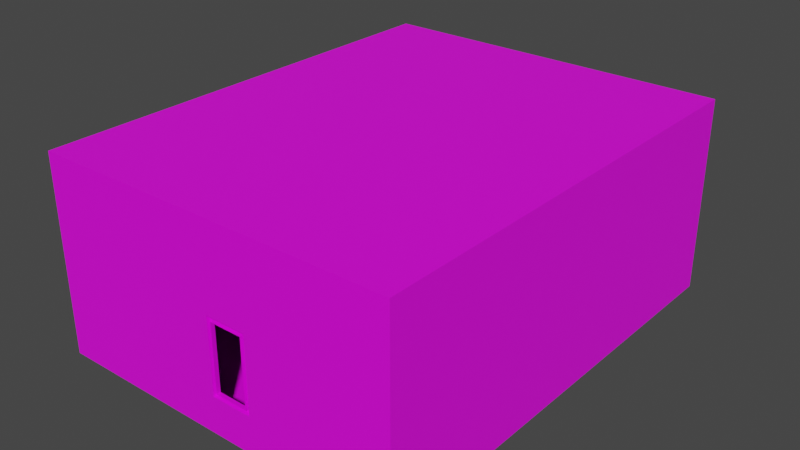 # Source: C6L1.blend  (saved by Blender 3.5.10; exported with 4.5.12 LTS)
import bpy
from mathutils import Matrix  # noqa: F401  (used for matrix-valued properties, if any)

bpy.ops.wm.read_factory_settings(use_empty=True)
scene = bpy.context.scene
scene.name = 'Scene'

# ---- collections
col_collection = bpy.data.collections.new('Collection'); scene.collection.children.link(col_collection)
col_part1 = bpy.data.collections.new('Part1'); scene.collection.children.link(col_part1)

# ---- images (referenced by path relative to the original .blend; pixels are not part of the script)
import os
ASSET_DIR = os.environ.get("B2B_ASSET_DIR", "")  # directory of the original .blend (textures are referenced by path, not embedded)
HERE = os.path.dirname(os.path.abspath(__file__))  # packed textures are extracted next to this script under _unpacked/

def load_image(name, relpath, width, height, colorspace="sRGB"):
    """Load a texture the original file referenced (path relative to the .blend, or extracted next to this script)."""
    p = next((c for c in (os.path.join(HERE, relpath), os.path.join(ASSET_DIR, relpath)) if relpath and os.path.exists(c)), "")
    if p:
        img = bpy.data.images.load(p, check_existing=True)
        img.name = name
    else:  # same state as the original file: an image datablock whose file is absent (Cycles renders it pink)
        img = bpy.data.images.new(name, width, height)
        img.source = "FILE"
        img.filepath = "//" + (relpath or name)
    img.colorspace_settings.name = colorspace
    return img
img_whitebrick_png = load_image('whitebrick.png', 'whitebrick.png', 1024, 1024, 'sRGB')
img_whitebrick_png_001 = load_image('whitebrick.png.001', 'whitebrick.png', 1024, 1024, 'sRGB')

# ---- materials (node trees are filled in below, after node groups)
mat_marble = bpy.data.materials.new('Marble')
mat_marble.use_transparent_shadow = False
mat_marble_001 = bpy.data.materials.new('Marble.001')
mat_marble_001.use_transparent_shadow = False

# ---- material node trees
mat_marble.use_nodes = True; mat_marble.node_tree.nodes.clear()
_N = mat_marble.node_tree.nodes; _L = mat_marble.node_tree.links
n0 = _N.new('ShaderNodeOutputMaterial'); n0.name = 'Material Output'; n0.location = (306, 300)
n1 = _N.new('ShaderNodeBsdfPrincipled'); n1.name = 'Principled BSDF'; n1.location = (39, 308)
n1.distribution = 'GGX'
n1.subsurface_method = 'RANDOM_WALK_SKIN'
n1.inputs[3].default_value = 1.45
n1.inputs[27].default_value = (0.0, 0.0, 0.0, 1.0)
n1.inputs[28].default_value = 1.0
n2 = _N.new('ShaderNodeTexImage'); n2.name = 'Image Texture'; n2.location = (-283, 317)
n2.image = img_whitebrick_png
n2.interpolation = 'Closest'
_L.new(n1.outputs[0], n0.inputs[0])
_L.new(n2.outputs[0], n1.inputs[0])
n0.is_active_output = True
mat_marble_001.use_nodes = True; mat_marble_001.node_tree.nodes.clear()
_N = mat_marble_001.node_tree.nodes; _L = mat_marble_001.node_tree.links
n0 = _N.new('ShaderNodeOutputMaterial'); n0.name = 'Material Output'; n0.location = (306, 300)
n1 = _N.new('ShaderNodeBsdfPrincipled'); n1.name = 'Principled BSDF'; n1.location = (39, 308)
n1.distribution = 'GGX'
n1.subsurface_method = 'RANDOM_WALK_SKIN'
n1.inputs[3].default_value = 1.45
n1.inputs[27].default_value = (0.0, 0.0, 0.0, 1.0)
n1.inputs[28].default_value = 1.0
n2 = _N.new('ShaderNodeTexImage'); n2.name = 'Image Texture'; n2.location = (-283, 317)
n2.image = img_whitebrick_png_001
n2.interpolation = 'Closest'
_L.new(n1.outputs[0], n0.inputs[0])
_L.new(n2.outputs[0], n1.inputs[0])
n0.is_active_output = True

# ---- world
world_world = bpy.data.worlds.new('World'); scene.world = world_world
world_world.use_nodes = True; world_world.node_tree.nodes.clear()
_N = world_world.node_tree.nodes; _L = world_world.node_tree.links
n0 = _N.new('ShaderNodeOutputWorld'); n0.name = 'World Output'; n0.location = (300, 300)
n1 = _N.new('ShaderNodeBackground'); n1.name = 'Background'; n1.location = (10, 300)
n1.inputs[0].default_value = (0.05088, 0.05088, 0.05088, 1.0)
_L.new(n1.outputs[0], n0.inputs[0])
n0.is_active_output = True
world_world.color = (0.05088, 0.05088, 0.05088)
world_world.use_sun_shadow = False
world_world.sun_shadow_jitter_overblur = 0.0

# ---- meshes
me_plane_005 = bpy.data.meshes.new('Plane.005')
me_plane_005.from_pydata([(4.0, 0.0, 0.0), (4.0, 1.907e-06, 16.48), (-4.0, 0.0, 0.0), (-4.0, 1.907e-06, 16.48), (-4.0, 1.0, 16.48), (-4.0, 1.0, 0.0), (4.0, 1.0, 16.48), (4.0, 1.0, 0.0), (-5.0, 1.0, 17.48), (-5.0, 1.0, -1.0), (5.0, 1.0, 17.48), (5.0, 1.0, -1.0), (-5.0, 1.907e-06, 17.48), (-5.0, -2.384e-07, -1.0), (5.0, 1.907e-06, 17.48), (5.0, -2.384e-07, -1.0)], [], [(3, 4, 6, 1), (0, 7, 5, 2), (1, 6, 7, 0), (3, 2, 5, 4), (4, 5, 9, 8), (5, 7, 11, 9), (6, 4, 8, 10), (7, 6, 10, 11), (10, 8, 12, 14), (11, 10, 14, 15), (8, 9, 13, 12), (9, 11, 15, 13)])
_uv = me_plane_005.uv_layers.new(name='UVMap')
_uv.uv.foreach_set('vector', [0.25, 0.4583, 0.25, 0.5208, 0.75, 0.5208, 0.75, 0.4583, 0.75, 0.4583, 0.75, 0.5208, 0.25, 0.5208, 0.25, 0.4583, 0.4583, 1.015, 0.5208, 1.015, 0.5208, -0.01496, 0.4583, -0.01496, 0.4583, 1.015, 0.4583, -0.01496, 0.5208, -0.01496, 0.5208, 1.015, 0.25, 1.015, 0.25, -0.01496, 0.1875, -0.07746, 0.1875, 1.077, 0.25, -0.01496, 0.75, -0.01496, 0.8125, -0.07746, 0.1875, -0.07746, 0.75, 1.015, 0.25, 1.015, 0.1875, 1.077, 0.8125, 1.077, 0.75, -0.01496, 0.75, 1.015, 0.8125, 1.077, 0.8125, -0.07746, 0.8125, 0.5208, 0.1875, 0.5208, 0.1875, 0.4583, 0.8125, 0.4583, 0.5208, -0.07746, 0.5208, 1.077, 0.4583, 1.077, 0.4583, -0.07746, 0.5208, 1.077, 0.5208, -0.07746, 0.4583, -0.07746, 0.4583, 1.077, 0.1875, 0.5208, 0.8125, 0.5208, 0.8125, 0.4583, 0.1875, 0.4583])
me_plane_005.materials.append(mat_marble)
me_plane_005.update()
me_plane_001 = bpy.data.meshes.new('Plane.001')
me_plane_001.from_pydata([(116.0, -48.0, 0.0), (116.0, -16.0, 0.0), (116.0, -16.0, 16.48), (116.0, -48.0, 16.48), (108.0, -48.0, 0.0), (108.0, -16.0, 0.0), (108.0, -16.0, 16.48), (108.0, -48.0, 16.48), (60.0, -48.0, 0.0), (60.0, -16.0, 0.0), (60.0, -16.0, 16.48), (60.0, -48.0, 16.48), (52.0, -48.0, 0.0), (52.0, -16.0, 0.0), (52.0, -16.0, 16.48), (52.0, -48.0, 16.48), (108.0, -48.0, -24.0), (108.0, -16.0, -24.0), (60.0, -48.0, -24.0), (60.0, -16.0, -24.0), (116.0, -8.0, 0.0), (116.0, -8.0, 16.48), (108.0, -8.0, 0.0), (108.0, -8.0, 16.48), (60.0, -8.0, 0.0), (60.0, -8.0, 16.48), (52.0, -8.0, 0.0), (52.0, -8.0, 16.48), (60.0, -8.0, -24.0), (108.0, -8.0, -24.0), (116.0, 0.0, 0.0), (116.0, 1.907e-06, 16.48), (108.0, 0.0, 0.0), (108.0, 1.907e-06, 16.48), (60.0, 0.0, 0.0), (60.0, 1.907e-06, 16.48), (52.0, 0.0, 0.0), (52.0, 1.907e-06, 16.48), (72.0, 1.907e-06, 16.48), (96.0, 1.907e-06, 16.48), (72.0, 0.0, 0.0), (96.0, 0.0, 0.0), (72.0, 12.0, 16.48), (96.0, 12.0, 16.48), (72.0, 12.0, 0.0), (96.0, 12.0, 0.0), (4.0, -48.0, 0.0), (4.0, -16.0, 0.0), (4.0, -16.0, 16.48), (4.0, -48.0, 16.48), (-4.0, -48.0, 0.0), (-4.0, -16.0, 0.0), (-4.0, -16.0, 16.48), (-4.0, -48.0, 16.48), (60.0, -56.0, 0.0), (60.0, -56.0, 16.48), (52.0, -56.0, 0.0), (52.0, -56.0, 16.48), (4.0, -56.0, 0.0), (4.0, -56.0, 16.48), (-4.0, -56.0, 0.0), (-4.0, -56.0, 16.48), (4.0, -64.0, 0.0), (4.0, -64.0, 16.48), (-4.0, -64.0, 0.0), (-4.0, -64.0, 16.48), (60.0, -64.0, 0.0), (60.0, -64.0, 16.48), (52.0, -64.0, 0.0), (52.0, -64.0, 16.48), (52.0, -48.0, -24.0), (52.0, -16.0, -24.0), (4.0, -48.0, -24.0), (4.0, -16.0, -24.0), (4.0, 0.0, 0.0), (4.0, 1.907e-06, 16.48), (-4.0, 0.0, 0.0), (-4.0, 1.907e-06, 16.48), (44.0, -56.0, 0.0), (12.0, -56.0, 0.0), (12.0, -64.0, 0.0), (44.0, -64.0, 0.0), (12.0, -64.0, 16.48), (44.0, -64.0, 16.48), (12.0, -56.0, 16.48), (44.0, -56.0, 16.48), (60.0, -48.0, 0.0), (60.0, -20.0, 0.0), (52.0, -48.0, 0.0), (52.0, -20.0, 0.0), (60.0, -48.0, -24.0), (60.0, -20.0, -24.0), (52.0, -48.0, -24.0), (52.0, -20.0, -24.0), (60.0, -44.0, 0.0), (52.0, -44.0, 0.0), (60.0, -44.0, -24.0), (52.0, -44.0, -24.0), (12.0, -64.0, 24.48), (44.0, -64.0, 24.48), (12.0, -56.0, 24.48), (44.0, -56.0, 24.48), (32.0, -56.0, 0.0), (24.0, -56.0, 0.0), (24.0, -64.0, 0.0), (32.0, -64.0, 0.0), (24.0, -64.0, 16.48), (32.0, -64.0, 16.48), (24.0, -56.0, 16.48), (32.0, -56.0, 16.48), (24.0, -64.0, 24.48), (32.0, -64.0, 24.48), (24.0, -56.0, 24.48), (32.0, -56.0, 24.48), (32.0, -52.0, 0.0), (24.0, -52.0, 0.0), (24.0, -52.0, 16.48), (32.0, -52.0, 16.48), (-4.0, -48.0, -24.0), (-4.0, -24.0, -24.0), (-4.0, -24.0, 0.0), (4.0, -24.0, -24.0), (4.0, -24.0, 0.0)], [], [(2, 3, 7, 6), (6, 7, 11, 10), (13, 9, 24, 26), (3, 0, 4, 7), (0, 1, 5, 4), (14, 13, 26, 27), (1, 2, 21, 20), (7, 4, 8, 11), (10, 14, 27, 25), (13, 14, 48, 47), (12, 15, 57, 56), (87, 9, 13, 89), (10, 11, 15, 14), (12, 8, 94, 95), (86, 8, 18, 90), (8, 4, 16, 18), (4, 5, 17, 16), (27, 26, 36, 37), (26, 24, 34, 36), (20, 21, 31, 30), (22, 24, 28, 29), (9, 19, 28, 24), (2, 6, 23, 21), (17, 5, 22, 29), (19, 17, 29, 28), (5, 1, 20, 22), (6, 10, 25, 23), (30, 31, 33, 32), (34, 35, 37, 36), (40, 38, 35, 34), (23, 25, 35, 38, 39, 33), (22, 20, 30, 32), (25, 27, 37, 35), (24, 22, 32, 41, 40, 34), (21, 23, 33, 31), (32, 33, 39, 41), (38, 40, 44, 42), (45, 43, 42, 44), (40, 41, 45, 44), (39, 38, 42, 43), (41, 39, 43, 45), (51, 47, 74, 76), (15, 12, 46, 49), (89, 13, 71, 93), (14, 15, 49, 48), (120, 51, 52), (49, 46, 58, 59), (120, 50, 118, 119), (48, 49, 53, 52), (54, 56, 68, 66), (15, 11, 55, 57), (11, 8, 54, 55), (8, 12, 56, 54), (81, 83, 69, 68), (46, 50, 60, 58), (50, 53, 61, 60), (53, 49, 59, 61), (63, 62, 64, 65), (61, 59, 63, 65), (60, 61, 65, 64), (58, 60, 64, 62), (67, 66, 68, 69), (55, 54, 66, 67), (57, 55, 67, 69), (78, 81, 68, 56), (83, 85, 57, 69), (85, 78, 56, 57), (8, 18, 96, 94), (122, 121, 73, 47), (13, 47, 73, 71), (46, 12, 70, 72), (52, 51, 76, 77), (47, 48, 75, 74), (48, 52, 77, 75), (59, 58, 79, 84), (109, 102, 78, 85), (63, 59, 84, 82), (85, 83, 99, 101), (58, 62, 80, 79), (102, 105, 81, 78), (62, 63, 82, 80), (105, 107, 83, 81), (12, 88, 92, 70), (9, 87, 91, 19), (8, 86, 88, 12), (92, 88, 95, 97), (97, 95, 94, 96), (93, 91, 87, 89), (72, 70, 92, 97), (71, 73, 93), (121, 72, 97), (17, 19, 16), (19, 91, 16), (18, 16, 96), (16, 91, 96), (96, 91, 93, 97), (111, 113, 101, 99), (109, 85, 101, 113), (106, 82, 98, 110), (82, 84, 100, 98), (83, 107, 111, 99), (107, 106, 110, 111), (84, 108, 112, 100), (108, 109, 113, 112), (98, 100, 112, 110), (110, 112, 113, 111), (80, 82, 106, 104), (104, 106, 107, 105), (79, 80, 104, 103), (103, 104, 105, 102), (84, 79, 103, 108), (108, 103, 115, 116), (116, 115, 114, 117), (109, 108, 116, 117), (103, 102, 114, 115), (102, 109, 117, 114), (119, 118, 72, 121), (46, 72, 118, 50), (122, 120, 119, 121), (73, 121, 93), (93, 121, 97), (120, 122, 47, 51), (50, 120, 53), (53, 120, 52)])
_uv = me_plane_001.uv_layers.new(name='UVMap')
_uv.uv.foreach_set('vector', [4.906, 1.726, 4.906, -0.2744, 4.406, -0.2744, 4.406, 1.726, 3.847, 1.208, 3.847, -0.7922, 0.8467, -0.7922, 0.8467, 1.208, 0.9057, 1.726, 1.406, 1.726, 1.406, 2.226, 0.9057, 2.226, 4.906, 1.358, 4.906, 0.3276, 4.406, 0.3276, 4.406, 1.358, 4.906, -0.2744, 4.906, 1.726, 4.406, 1.726, 4.406, -0.2744, 1.726, 1.358, 1.726, 0.3276, 2.226, 0.3276, 2.226, 1.358, 1.726, 0.3276, 1.726, 1.358, 2.226, 1.358, 2.226, 0.3276, 4.406, 1.358, 4.406, 0.3276, 1.406, 0.3276, 1.406, 1.358, 1.406, 1.726, 0.9057, 1.726, 0.9057, 2.226, 1.406, 2.226, 0.9057, 0.3276, 0.9057, 1.358, -2.094, 1.358, -2.094, 0.3276, -0.2744, 0.3276, -0.2744, 1.358, -0.7744, 1.358, -0.7744, 0.3276, 1.406, 1.476, 1.406, 1.726, 0.9057, 1.726, 0.9057, 1.476, 0.8467, 1.208, 0.8467, -0.7922, 0.3467, -0.7922, 0.3467, 1.208, 0.9057, -0.2744, 1.406, -0.2744, 1.406, -0.02442, 0.9057, -0.02442, -0.2744, 0.3276, -0.2744, 0.3276, -0.2744, -1.172, -0.2744, -1.172, 1.406, 0.3276, 4.406, 0.3276, 4.406, -1.172, 1.406, -1.172, -0.2744, 0.3276, 1.726, 0.3276, 1.726, -1.172, -0.2744, -1.172, 2.226, 1.358, 2.226, 0.3276, 2.726, 0.3276, 2.726, 1.358, 0.9057, 2.226, 1.406, 2.226, 1.406, 2.726, 0.9057, 2.726, 2.226, 0.3276, 2.226, 1.358, 2.726, 1.358, 2.726, 0.3276, 4.406, 0.3276, 1.406, 0.3276, 1.406, -1.172, 4.406, -1.172, 1.726, 0.3276, 1.726, -1.172, 2.226, -1.172, 2.226, 0.3276, 4.906, 1.726, 4.406, 1.726, 4.406, 2.226, 4.906, 2.226, 1.726, -1.172, 1.726, 0.3276, 2.226, 0.3276, 2.226, -1.172, 1.406, 1.726, 4.406, 1.726, 4.406, 2.226, 1.406, 2.226, 4.406, 1.726, 4.906, 1.726, 4.906, 2.226, 4.406, 2.226, 4.406, 1.726, 1.406, 1.726, 1.406, 2.226, 4.406, 2.226, 4.906, 0.3276, 4.906, 1.358, 4.406, 1.358, 4.406, 0.3276, 1.406, 0.3276, 1.406, 1.358, 0.9057, 1.358, 0.9057, 0.3276, 2.156, 0.3276, 2.156, 1.358, 1.406, 1.358, 1.406, 0.3276, 4.406, 2.226, 1.406, 2.226, 1.406, 2.726, 2.156, 2.726, 3.656, 2.726, 4.406, 2.726, 4.406, 2.226, 4.906, 2.226, 4.906, 2.726, 4.406, 2.726, 1.406, 2.226, 0.9057, 2.226, 0.9057, 2.726, 1.406, 2.726, 1.406, 2.226, 4.406, 2.226, 4.406, 2.726, 3.656, 2.726, 2.156, 2.726, 1.406, 2.726, 4.906, 2.226, 4.406, 2.226, 4.406, 2.726, 4.906, 2.726, 4.406, 0.3276, 4.406, 1.358, 3.656, 1.358, 3.656, 0.3276, 2.726, 1.358, 2.726, 0.3276, 3.476, 0.3276, 3.476, 1.358, 3.656, 0.3276, 3.656, 1.358, 2.156, 1.358, 2.156, 0.3276, 2.156, 2.726, 3.656, 2.726, 3.656, 3.476, 2.156, 3.476, 3.656, 2.726, 2.156, 2.726, 2.156, 3.476, 3.656, 3.476, 2.726, 0.3276, 2.726, 1.358, 3.476, 1.358, 3.476, 0.3276, -2.594, 1.726, -2.094, 1.726, -2.094, 2.726, -2.594, 2.726, 0.9057, 1.358, 0.9057, 0.3276, -2.094, 0.3276, -2.094, 1.358, 1.476, 0.3276, 1.726, 0.3276, 1.726, -1.172, 1.476, -1.172, 0.3467, 1.208, 0.3467, -0.7922, -2.653, -0.7922, -2.653, 1.208, 1.226, 0.3276, 1.726, 0.3276, 1.726, 1.358, -0.2744, 1.358, -0.2744, 0.3276, -0.7744, 0.3276, -0.7744, 1.358, 1.226, 0.3276, -0.2744, 0.3276, -0.2744, -1.172, 1.226, -1.172, -2.094, 1.726, -2.094, -0.2744, -2.594, -0.2744, -2.594, 1.726, 1.406, -0.7744, 0.9057, -0.7744, 0.9057, -1.274, 1.406, -1.274, 0.9057, -0.2744, 1.406, -0.2744, 1.406, -0.7744, 0.9057, -0.7744, -0.2744, 1.358, -0.2744, 0.3276, -0.7744, 0.3276, -0.7744, 1.358, 1.406, -0.2744, 0.9057, -0.2744, 0.9057, -0.7744, 1.406, -0.7744, 0.4057, 0.3276, 0.4057, 1.358, 0.9057, 1.358, 0.9057, 0.3276, -2.094, -0.2744, -2.594, -0.2744, -2.594, -0.7744, -2.094, -0.7744, -0.2744, 0.3276, -0.2744, 1.358, -0.7744, 1.358, -0.7744, 0.3276, -2.594, -0.2744, -2.094, -0.2744, -2.094, -0.7744, -2.594, -0.7744, -2.094, 1.358, -2.094, 0.3276, -2.594, 0.3276, -2.594, 1.358, -2.594, -0.7744, -2.094, -0.7744, -2.094, -1.274, -2.594, -1.274, -0.7744, 0.3276, -0.7744, 1.358, -1.274, 1.358, -1.274, 0.3276, -2.094, -0.7744, -2.594, -0.7744, -2.594, -1.274, -2.094, -1.274, 1.406, 1.358, 1.406, 0.3276, 0.9057, 0.3276, 0.9057, 1.358, -0.7744, 1.358, -0.7744, 0.3276, -1.274, 0.3276, -1.274, 1.358, 0.9057, -0.7744, 1.406, -0.7744, 1.406, -1.274, 0.9057, -1.274, 0.4057, -0.7744, 0.4057, -1.274, 0.9057, -1.274, 0.9057, -0.7744, 0.4057, -1.274, 0.4057, -0.7744, 0.9057, -0.7744, 0.9057, -1.274, 0.4057, 1.358, 0.4057, 0.3276, 0.9057, 0.3276, 0.9057, 1.358, -0.2744, 0.3276, -0.2744, -1.172, -0.02442, -1.172, -0.02442, 0.3276, 1.226, 0.3276, 1.226, -1.172, 1.726, -1.172, 1.726, 0.3276, 0.9057, 0.3276, -2.094, 0.3276, -2.094, -1.172, 0.9057, -1.172, -2.094, 0.3276, 0.9057, 0.3276, 0.9057, -1.172, -2.094, -1.172, 1.726, 1.358, 1.726, 0.3276, 2.726, 0.3276, 2.726, 1.358, 1.726, 0.3276, 1.726, 1.358, 2.726, 1.358, 2.726, 0.3276, -2.094, 1.726, -2.594, 1.726, -2.594, 2.726, -2.094, 2.726, -2.094, 1.358, -2.094, 0.3276, -1.594, 0.3276, -1.594, 1.358, -0.3443, 1.358, -0.3443, 0.3276, 0.4057, 0.3276, 0.4057, 1.358, -2.094, -1.274, -2.094, -0.7744, -1.594, -0.7744, -1.594, -1.274, -0.7744, 1.358, -1.274, 1.358, -1.274, 1.858, -0.7744, 1.858, -2.094, -0.7744, -2.094, -1.274, -1.594, -1.274, -1.594, -0.7744, -0.3443, -0.7744, -0.3443, -1.274, 0.4057, -1.274, 0.4057, -0.7744, -2.094, 0.3276, -2.094, 1.358, -1.594, 1.358, -1.594, 0.3276, -0.3443, 0.3276, -0.3443, 1.358, 0.4057, 1.358, 0.4057, 0.3276, -0.2744, 0.3276, -0.2744, 0.3276, -0.2744, -1.172, -0.2744, -1.172, 1.726, 0.3276, 1.476, 0.3276, 1.476, -1.172, 1.726, -1.172, 1.406, -0.2744, 1.406, -0.2744, 0.9057, -0.2744, 0.9057, -0.2744, -0.2744, -1.172, -0.2744, 0.3276, -0.02442, 0.3276, -0.02442, -1.172, 0.9057, -1.172, 0.9057, 0.3276, 1.406, 0.3276, 1.406, -1.172, 0.9057, -1.172, 1.406, -1.172, 1.406, 0.3276, 0.9057, 0.3276, -2.094, -0.2744, 0.9057, -0.2744, 0.9057, -0.2744, 0.9057, -0.02442, 0.9057, 1.726, -2.094, 1.726, 0.9057, 1.476, -2.094, 1.226, -2.094, -0.2744, 0.9057, -0.02442, 4.406, 1.726, 1.406, 1.726, 4.406, -0.2744, 1.406, 1.726, 1.406, 1.476, 4.406, -0.2744, 1.406, -0.2744, 4.406, -0.2744, 1.406, -0.02442, 4.406, -0.2744, 1.406, 1.476, 1.406, -0.02442, 1.406, -0.02442, 1.406, 1.476, 0.9057, 1.476, 0.9057, -0.02442, -0.3443, -1.274, -0.3443, -0.7744, 0.4057, -0.7744, 0.4057, -1.274, -0.3443, 1.358, 0.4057, 1.358, 0.4057, 1.858, -0.3443, 1.858, -0.8443, 1.358, -1.594, 1.358, -1.594, 1.858, -0.8443, 1.858, -1.274, 1.358, -0.7744, 1.358, -0.7744, 1.858, -1.274, 1.858, 0.4057, 1.358, -0.3443, 1.358, -0.3443, 1.858, 0.4057, 1.858, -0.3443, 1.358, -0.8443, 1.358, -0.8443, 1.858, -0.3443, 1.858, -1.594, 1.358, -0.8443, 1.358, -0.8443, 1.858, -1.594, 1.858, -0.8443, 1.358, -0.3443, 1.358, -0.3443, 1.858, -0.8443, 1.858, -1.594, -1.274, -1.594, -0.7744, -0.8443, -0.7744, -0.8443, -1.274, -0.8443, -1.274, -0.8443, -0.7744, -0.3443, -0.7744, -0.3443, -1.274, -1.594, 0.3276, -1.594, 1.358, -0.8443, 1.358, -0.8443, 0.3276, -0.8443, 0.3276, -0.8443, 1.358, -0.3443, 1.358, -0.3443, 0.3276, -1.594, -0.7744, -1.594, -1.274, -0.8443, -1.274, -0.8443, -0.7744, -0.8443, -0.7744, -0.8443, -1.274, -0.3443, -1.274, -0.3443, -0.7744, -1.594, 1.358, -1.594, 0.3276, -0.8443, 0.3276, -0.8443, 1.358, -0.7744, 1.358, -0.7744, 0.3276, -0.5244, 0.3276, -0.5244, 1.358, -0.8443, 1.358, -0.8443, 0.3276, -0.3443, 0.3276, -0.3443, 1.358, -0.3443, -0.7744, -0.8443, -0.7744, -0.8443, -0.5244, -0.3443, -0.5244, -0.8443, -0.7744, -0.3443, -0.7744, -0.3443, -0.5244, -0.8443, -0.5244, -0.7744, 0.3276, -0.7744, 1.358, -0.5244, 1.358, -0.5244, 0.3276, -2.594, 1.226, -2.594, -0.2744, -2.094, -0.2744, -2.094, 1.226, -2.094, 0.3276, -2.094, -1.172, -2.594, -1.172, -2.594, 0.3276, -2.094, 0.3276, -2.594, 0.3276, -2.594, -1.172, -2.094, -1.172, -2.094, 1.726, -2.094, 1.226, 0.9057, 1.476, 0.9057, 1.476, -2.094, 1.226, 0.9057, -0.02442, -2.594, 1.226, -2.094, 1.226, -2.094, 1.726, -2.594, 1.726, -0.2744, 0.3276, 1.226, 0.3276, -0.2744, 1.358, -0.2744, 1.358, 1.226, 0.3276, 1.726, 1.358])
me_plane_001.materials.append(mat_marble_001)
me_plane_001.update()
me_plane_002 = bpy.data.meshes.new('Plane.002')
me_plane_002.from_pydata([(40.0, 1.907e-06, 38.48), (-50.0, 1.907e-06, 38.48), (40.0, 1.907e-06, -10.0), (-50.0, 1.907e-06, -10.0), (40.0, 113.0, 38.48), (-50.0, 113.0, 38.48), (40.0, 113.0, -10.0), (-50.0, 113.0, -10.0), (-5.0, 1.907e-06, -1.0), (5.0, 1.907e-06, -1.0), (-5.0, 1.907e-06, 17.48), (5.0, 1.907e-06, 17.48), (40.0, 1.907e-06, -1.0), (40.0, 1.907e-06, 17.48), (-50.0, 1.907e-06, -1.0), (-50.0, 1.907e-06, 17.48), (-5.0, 1.907e-06, 38.48), (5.0, 1.907e-06, 38.48), (40.0, 1.907e-06, 38.48), (-50.0, 1.907e-06, 38.48), (-5.0, 1.907e-06, -10.0), (5.0, 1.907e-06, -10.0), (40.0, 1.907e-06, -10.0), (-50.0, 1.907e-06, -10.0)], [], [(2, 6, 7, 3), (3, 7, 5, 1), (0, 4, 6, 2), (0, 1, 5, 4), (6, 4, 5, 7), (11, 13, 12, 9), (8, 14, 15, 10), (15, 19, 16, 10), (11, 17, 18, 13), (10, 16, 17, 11), (8, 20, 23, 14), (12, 22, 21, 9), (8, 9, 21, 20)])
_uv = me_plane_002.uv_layers.new(name='UVMap')
_uv.uv.foreach_set('vector', [0.0, 0.0, 0.0, 0.0, 0.0, 0.0, 0.0, 0.0, 0.0, 0.0, 0.0, 0.0, 0.0, 0.0, 0.0, 0.0, 0.0, 0.0, 0.0, 0.0, 0.0, 0.0, 0.0, 0.0, 0.0, 0.0, 0.0, 0.0, 0.0, 0.0, 0.0, 0.0, 0.0, 0.0, 0.0, 0.0, 0.0, 0.0, 0.0, 0.0, 0.0, 0.0, 0.0, 0.0, 0.0, 0.0, 0.0, 0.0, 0.0, 0.0, 0.0, 0.0, 0.0, 0.0, 0.0, 0.0, 0.0, 0.0, 0.0, 0.0, 0.0, 0.0, 0.0, 0.0, 0.0, 0.0, 0.0, 0.0, 0.0, 0.0, 0.0, 0.0, 0.0, 0.0, 0.0, 0.0, 0.0, 0.0, 0.0, 0.0, 0.0, 0.0, 0.0, 0.0, 0.0, 0.0, 0.0, 0.0, 0.0, 0.0, 0.0, 0.0, 0.0, 0.0, 0.0, 0.0, 0.0, 0.0, 0.0, 0.0, 0.0, 0.0, 0.0, 0.0])
me_plane_002.materials.append(mat_marble)
me_plane_002.update()

# ---- objects
ob_part4 = bpy.data.objects.new('Part4', me_plane_005)
ob_c5l2 = bpy.data.objects.new('C5L2', me_plane_001)
ob_part4_bg = bpy.data.objects.new('Part4_Bg', me_plane_002)

# ---- transforms, parenting, visibility, modifiers, constraints
ob_part4.location = (0.0, 0.0, 0.0)
ob_c5l2.location = (0.0, 0.0, 0.0)
ob_c5l2.hide_render = True
ob_part4_bg.location = (0.0, 0.0, 0.0)

# ---- collection membership
col_part1.objects.link(ob_part4)
col_part1.objects.link(ob_c5l2)
col_part1.objects.link(ob_part4_bg)

# ---- scene / render settings (as saved in the file)
scene.frame_start = 1; scene.frame_end = 250; scene.frame_set(204)
scene.render.engine = 'BLENDER_EEVEE_NEXT'
scene.cycles.sampling_pattern = 'TABULATED_SOBOL'
scene.cycles.use_light_tree = False
scene.view_settings.view_transform = 'Filmic'
bpy.context.view_layer.update()

# ---- added for rendering (the .blend has no active camera and no usable light): camera, sun
cam_auto = bpy.data.cameras.new('AutoCamera')
cam_auto.lens = 50.0
cam_auto.sensor_width = 36.0
cam_auto.clip_end = 2474.26
ob_auto_camera = bpy.data.objects.new('AutoCamera', cam_auto)
scene.collection.objects.link(ob_auto_camera)
ob_auto_camera.location = (135.984, -112.681, 127.027)
ob_auto_camera.rotation_euler = (1.09748, -7.21219e-08, 0.694738)
scene.camera = ob_auto_camera
light_auto_sun = bpy.data.lights.new('AutoSun', 'SUN')
light_auto_sun.energy = 3.0
light_auto_sun.angle = 0.0523599
ob_auto_sun = bpy.data.objects.new('AutoSun', light_auto_sun)
scene.collection.objects.link(ob_auto_sun)
ob_auto_sun.rotation_euler = (0.872665, 0.174533, 0.523599)
bpy.context.view_layer.update()

